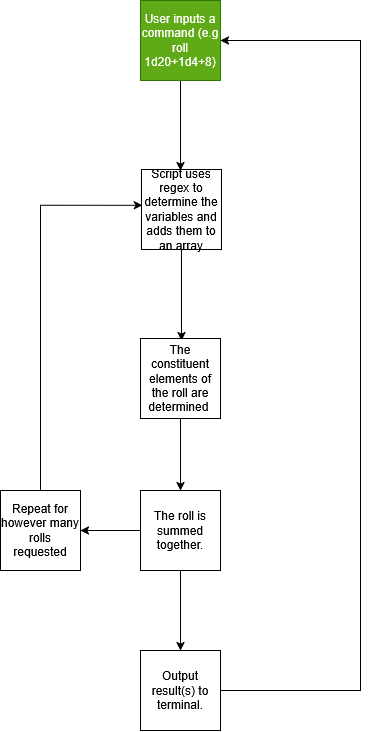

The diagram above was exported from draw.io. Its source (the exported page's mxGraphModel, read from the mxfile embedded in the PNG):
<mxGraphModel dx="1704" dy="913" grid="1" gridSize="10" guides="1" tooltips="1" connect="1" arrows="1" fold="1" page="1" pageScale="1" pageWidth="850" pageHeight="1100" math="0" shadow="0">
  <root>
    <mxCell id="0" />
    <mxCell id="1" parent="0" />
    <mxCell id="iJjpGsqzTNVlS6CIVv6a-2" edge="1" parent="1" source="iJjpGsqzTNVlS6CIVv6a-1" style="edgeStyle=orthogonalEdgeStyle;rounded=0;orthogonalLoop=1;jettySize=auto;html=1;defaultLabelBackgroundColor=page;">
      <mxGeometry relative="1" as="geometry">
        <mxPoint x="220" y="200" as="targetPoint" />
      </mxGeometry>
    </mxCell>
    <mxCell id="iJjpGsqzTNVlS6CIVv6a-1" parent="1" style="whiteSpace=wrap;html=1;aspect=fixed;fillColor=#60a917;fontColor=#ffffff;strokeColor=#2D7600;" value="User inputs a command (e.g roll 1d20+1d4+8)" vertex="1">
      <mxGeometry height="80" width="80" x="180" y="30" as="geometry" />
    </mxCell>
    <mxCell id="iJjpGsqzTNVlS6CIVv6a-4" edge="1" parent="1" source="iJjpGsqzTNVlS6CIVv6a-3" style="edgeStyle=orthogonalEdgeStyle;rounded=0;orthogonalLoop=1;jettySize=auto;html=1;defaultLabelBackgroundColor=page;">
      <mxGeometry relative="1" as="geometry">
        <mxPoint x="221" y="370" as="targetPoint" />
      </mxGeometry>
    </mxCell>
    <mxCell id="iJjpGsqzTNVlS6CIVv6a-3" parent="1" style="whiteSpace=wrap;html=1;aspect=fixed;" value="Script uses regex to determine the variables and adds them to an array" vertex="1">
      <mxGeometry height="80" width="80" x="181" y="199" as="geometry" />
    </mxCell>
    <mxCell id="iJjpGsqzTNVlS6CIVv6a-6" edge="1" parent="1" source="iJjpGsqzTNVlS6CIVv6a-5" style="edgeStyle=orthogonalEdgeStyle;rounded=0;orthogonalLoop=1;jettySize=auto;html=1;defaultLabelBackgroundColor=page;">
      <mxGeometry relative="1" as="geometry">
        <mxPoint x="220" y="520" as="targetPoint" />
      </mxGeometry>
    </mxCell>
    <mxCell id="iJjpGsqzTNVlS6CIVv6a-5" parent="1" style="whiteSpace=wrap;html=1;aspect=fixed;" value="The constituent elements of the roll are determined&amp;nbsp;" vertex="1">
      <mxGeometry height="80" width="80" x="180" y="368" as="geometry" />
    </mxCell>
    <mxCell id="iJjpGsqzTNVlS6CIVv6a-9" edge="1" parent="1" source="iJjpGsqzTNVlS6CIVv6a-10" style="edgeStyle=orthogonalEdgeStyle;rounded=0;orthogonalLoop=1;jettySize=auto;html=1;defaultLabelBackgroundColor=page;entryX=0.011;entryY=0.448;entryDx=0;entryDy=0;entryPerimeter=0;" target="iJjpGsqzTNVlS6CIVv6a-3">
      <mxGeometry relative="1" x="-0.8292" as="geometry">
        <Array as="points">
          <mxPoint x="80" y="234.8" />
        </Array>
        <mxPoint x="90" y="240" as="targetPoint" />
      </mxGeometry>
    </mxCell>
    <mxCell id="iJjpGsqzTNVlS6CIVv6a-12" edge="1" parent="1" source="iJjpGsqzTNVlS6CIVv6a-7" style="edgeStyle=orthogonalEdgeStyle;rounded=0;orthogonalLoop=1;jettySize=auto;html=1;defaultLabelBackgroundColor=page;" target="iJjpGsqzTNVlS6CIVv6a-13">
      <mxGeometry relative="1" as="geometry">
        <mxPoint x="220" y="680" as="targetPoint" />
      </mxGeometry>
    </mxCell>
    <mxCell id="iJjpGsqzTNVlS6CIVv6a-7" parent="1" style="whiteSpace=wrap;html=1;aspect=fixed;" value="The roll is summed together." vertex="1">
      <mxGeometry height="80" width="80" x="180" y="520" as="geometry" />
    </mxCell>
    <mxCell id="iJjpGsqzTNVlS6CIVv6a-11" edge="1" parent="1" source="iJjpGsqzTNVlS6CIVv6a-7" style="edgeStyle=orthogonalEdgeStyle;rounded=0;orthogonalLoop=1;jettySize=auto;html=1;defaultLabelBackgroundColor=page;" target="iJjpGsqzTNVlS6CIVv6a-10" value="">
      <mxGeometry relative="1" x="-0.8292" as="geometry">
        <Array as="points">
          <mxPoint x="80" y="560" />
        </Array>
        <mxPoint x="180" y="560" as="sourcePoint" />
        <mxPoint x="182" y="235" as="targetPoint" />
      </mxGeometry>
    </mxCell>
    <mxCell id="iJjpGsqzTNVlS6CIVv6a-10" parent="1" style="whiteSpace=wrap;html=1;aspect=fixed;" value="Repeat for however many rolls requested" vertex="1">
      <mxGeometry height="80" width="80" x="40" y="520" as="geometry" />
    </mxCell>
    <mxCell id="iJjpGsqzTNVlS6CIVv6a-15" edge="1" parent="1" source="iJjpGsqzTNVlS6CIVv6a-13" style="edgeStyle=orthogonalEdgeStyle;rounded=0;orthogonalLoop=1;jettySize=auto;html=1;exitX=1;exitY=0.5;exitDx=0;exitDy=0;defaultLabelBackgroundColor=page;entryX=1;entryY=0.5;entryDx=0;entryDy=0;" target="iJjpGsqzTNVlS6CIVv6a-1">
      <mxGeometry relative="1" x="-0.8065" as="geometry">
        <Array as="points">
          <mxPoint x="400" y="720" />
          <mxPoint x="400" y="70" />
        </Array>
        <mxPoint x="460" y="180" as="targetPoint" />
      </mxGeometry>
    </mxCell>
    <mxCell id="iJjpGsqzTNVlS6CIVv6a-13" parent="1" style="whiteSpace=wrap;html=1;aspect=fixed;" value="Output result(s) to terminal." vertex="1">
      <mxGeometry height="80" width="80" x="180" y="680" as="geometry" />
    </mxCell>
  </root>
</mxGraphModel>